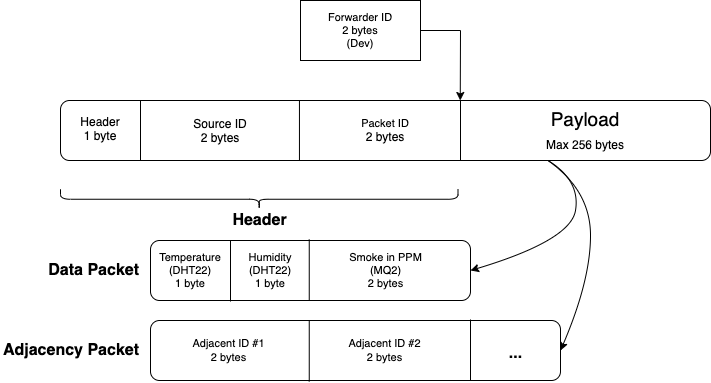

The diagram above was exported from draw.io. Its source (the exported page's mxGraphModel, read from the mxfile embedded in the PNG):
<mxGraphModel dx="876" dy="529" grid="1" gridSize="10" guides="1" tooltips="1" connect="1" arrows="1" fold="1" page="1" pageScale="1" pageWidth="850" pageHeight="1100" math="0" shadow="0" extFonts="Permanent Marker^https://fonts.googleapis.com/css?family=Permanent+Marker">
  <root>
    <mxCell id="0" />
    <mxCell id="1" parent="0" />
    <mxCell id="44QTgMpc8nxTU76xpOZk-6" value="" style="rounded=1;whiteSpace=wrap;html=1;" parent="1" vertex="1">
      <mxGeometry x="80" y="200" width="650" height="60" as="geometry" />
    </mxCell>
    <mxCell id="44QTgMpc8nxTU76xpOZk-10" value="" style="endArrow=none;html=1;rounded=0;entryX=0.368;entryY=-0.001;entryDx=0;entryDy=0;entryPerimeter=0;" parent="1" edge="1">
      <mxGeometry width="50" height="50" relative="1" as="geometry">
        <mxPoint x="160" y="260" as="sourcePoint" />
        <mxPoint x="160" y="200" as="targetPoint" />
      </mxGeometry>
    </mxCell>
    <mxCell id="44QTgMpc8nxTU76xpOZk-11" value="" style="endArrow=none;html=1;rounded=0;entryX=0.368;entryY=-0.001;entryDx=0;entryDy=0;entryPerimeter=0;" parent="1" edge="1">
      <mxGeometry width="50" height="50" relative="1" as="geometry">
        <mxPoint x="480" y="260" as="sourcePoint" />
        <mxPoint x="480" y="200" as="targetPoint" />
      </mxGeometry>
    </mxCell>
    <mxCell id="44QTgMpc8nxTU76xpOZk-8" value="" style="endArrow=none;html=1;rounded=0;movable=1;resizable=1;rotatable=1;deletable=1;editable=1;locked=0;connectable=1;" parent="1" edge="1">
      <mxGeometry width="50" height="50" relative="1" as="geometry">
        <mxPoint x="318.95" y="260" as="sourcePoint" />
        <mxPoint x="318.95" y="200" as="targetPoint" />
      </mxGeometry>
    </mxCell>
    <mxCell id="44QTgMpc8nxTU76xpOZk-16" value="Forwarder ID&lt;br&gt;2 bytes&lt;br&gt;(Dev)" style="rounded=0;whiteSpace=wrap;html=1;fontFamily=Helvetica;fontSize=11;fontColor=default;" parent="1" vertex="1">
      <mxGeometry x="320" y="100" width="120" height="60" as="geometry" />
    </mxCell>
    <mxCell id="44QTgMpc8nxTU76xpOZk-17" value="" style="endArrow=classic;html=1;rounded=0;labelBackgroundColor=default;strokeColor=default;fontFamily=Helvetica;fontSize=11;fontColor=default;shape=connector;exitX=1;exitY=0.5;exitDx=0;exitDy=0;entryX=0.615;entryY=0;entryDx=0;entryDy=0;entryPerimeter=0;" parent="1" source="44QTgMpc8nxTU76xpOZk-16" target="44QTgMpc8nxTU76xpOZk-6" edge="1">
      <mxGeometry width="50" height="50" relative="1" as="geometry">
        <mxPoint x="260" y="90" as="sourcePoint" />
        <mxPoint x="310" y="40" as="targetPoint" />
        <Array as="points">
          <mxPoint x="480" y="130" />
        </Array>
      </mxGeometry>
    </mxCell>
    <mxCell id="44QTgMpc8nxTU76xpOZk-18" value="Packet ID&lt;br style=&quot;border-color: var(--border-color); font-size: 12px;&quot;&gt;&lt;span style=&quot;font-size: 12px;&quot;&gt;2 bytes&lt;/span&gt;" style="text;html=1;strokeColor=none;fillColor=none;align=center;verticalAlign=middle;whiteSpace=wrap;rounded=0;fontSize=11;fontFamily=Helvetica;fontColor=default;" parent="1" vertex="1">
      <mxGeometry x="375" y="215" width="60" height="30" as="geometry" />
    </mxCell>
    <mxCell id="44QTgMpc8nxTU76xpOZk-19" value="&lt;div style=&quot;&quot;&gt;&lt;span style=&quot;background-color: initial; font-size: 12px;&quot;&gt;Source ID&lt;/span&gt;&lt;/div&gt;&lt;div style=&quot;&quot;&gt;&lt;span style=&quot;background-color: initial; font-size: 12px;&quot;&gt;2 bytes&lt;/span&gt;&lt;/div&gt;" style="text;whiteSpace=wrap;html=1;fontSize=11;fontFamily=Helvetica;fontColor=default;align=center;" parent="1" vertex="1">
      <mxGeometry x="200" y="210" width="80" height="40" as="geometry" />
    </mxCell>
    <mxCell id="44QTgMpc8nxTU76xpOZk-20" value="&lt;div style=&quot;&quot;&gt;&lt;span style=&quot;background-color: initial; font-size: 12px;&quot;&gt;Header&lt;/span&gt;&lt;/div&gt;&lt;div style=&quot;&quot;&gt;&lt;span style=&quot;background-color: initial; font-size: 12px;&quot;&gt;1 byte&lt;/span&gt;&lt;br&gt;&lt;/div&gt;" style="text;whiteSpace=wrap;html=1;fontSize=11;fontFamily=Helvetica;fontColor=default;align=center;" parent="1" vertex="1">
      <mxGeometry x="90" y="207.5" width="60" height="45" as="geometry" />
    </mxCell>
    <mxCell id="44QTgMpc8nxTU76xpOZk-21" value="Payload&lt;br&gt;&lt;font style=&quot;font-size: 12px;&quot;&gt;Max 256 bytes&lt;/font&gt;" style="text;html=1;strokeColor=none;fillColor=none;align=center;verticalAlign=middle;whiteSpace=wrap;rounded=0;fontSize=19;fontFamily=Helvetica;fontColor=default;" parent="1" vertex="1">
      <mxGeometry x="540" y="215" width="130" height="30" as="geometry" />
    </mxCell>
    <mxCell id="44QTgMpc8nxTU76xpOZk-22" value="" style="shape=curlyBracket;whiteSpace=wrap;html=1;rounded=1;labelPosition=left;verticalLabelPosition=middle;align=right;verticalAlign=middle;fontFamily=Helvetica;fontSize=11;fontColor=default;rotation=-90;" parent="1" vertex="1">
      <mxGeometry x="268.75" y="100" width="20" height="397.5" as="geometry" />
    </mxCell>
    <mxCell id="44QTgMpc8nxTU76xpOZk-23" value="Header" style="text;strokeColor=none;fillColor=none;html=1;fontSize=16;fontStyle=1;verticalAlign=middle;align=center;fontFamily=Helvetica;fontColor=default;" parent="1" vertex="1">
      <mxGeometry x="228.75" y="300" width="100" height="40" as="geometry" />
    </mxCell>
    <mxCell id="44QTgMpc8nxTU76xpOZk-24" value="" style="curved=1;endArrow=classic;html=1;rounded=0;labelBackgroundColor=default;strokeColor=default;fontFamily=Helvetica;fontSize=11;fontColor=default;shape=connector;exitX=0.75;exitY=1;exitDx=0;exitDy=0;entryX=1;entryY=0.5;entryDx=0;entryDy=0;" parent="1" source="44QTgMpc8nxTU76xpOZk-6" target="44QTgMpc8nxTU76xpOZk-28" edge="1">
      <mxGeometry width="50" height="50" relative="1" as="geometry">
        <mxPoint x="390" y="360" as="sourcePoint" />
        <mxPoint x="520" y="370" as="targetPoint" />
        <Array as="points">
          <mxPoint x="600" y="280" />
          <mxPoint x="590" y="340" />
        </Array>
      </mxGeometry>
    </mxCell>
    <mxCell id="44QTgMpc8nxTU76xpOZk-25" value="" style="curved=1;endArrow=classic;html=1;rounded=0;labelBackgroundColor=default;strokeColor=default;fontFamily=Helvetica;fontSize=11;fontColor=default;shape=connector;exitX=0.75;exitY=1;exitDx=0;exitDy=0;entryX=1;entryY=0.5;entryDx=0;entryDy=0;" parent="1" source="44QTgMpc8nxTU76xpOZk-6" target="44QTgMpc8nxTU76xpOZk-29" edge="1">
      <mxGeometry width="50" height="50" relative="1" as="geometry">
        <mxPoint x="578" y="270" as="sourcePoint" />
        <mxPoint x="520" y="430" as="targetPoint" />
        <Array as="points">
          <mxPoint x="610" y="290" />
          <mxPoint x="610" y="380" />
        </Array>
      </mxGeometry>
    </mxCell>
    <mxCell id="44QTgMpc8nxTU76xpOZk-28" value="" style="rounded=1;whiteSpace=wrap;html=1;fontFamily=Helvetica;fontSize=11;fontColor=default;" parent="1" vertex="1">
      <mxGeometry x="170" y="340" width="320" height="60" as="geometry" />
    </mxCell>
    <mxCell id="44QTgMpc8nxTU76xpOZk-29" value="" style="rounded=1;whiteSpace=wrap;html=1;fontFamily=Helvetica;fontSize=11;fontColor=default;" parent="1" vertex="1">
      <mxGeometry x="170" y="420" width="410" height="60" as="geometry" />
    </mxCell>
    <mxCell id="44QTgMpc8nxTU76xpOZk-30" value="Data Packet" style="text;strokeColor=none;fillColor=none;html=1;fontSize=16;fontStyle=1;verticalAlign=middle;align=right;fontFamily=Helvetica;fontColor=default;" parent="1" vertex="1">
      <mxGeometry x="60" y="350" width="100" height="40" as="geometry" />
    </mxCell>
    <mxCell id="44QTgMpc8nxTU76xpOZk-31" value="Adjacency Packet" style="text;strokeColor=none;fillColor=none;html=1;fontSize=16;fontStyle=1;verticalAlign=middle;align=right;fontFamily=Helvetica;fontColor=default;" parent="1" vertex="1">
      <mxGeometry x="20" y="430" width="140" height="40" as="geometry" />
    </mxCell>
    <mxCell id="44QTgMpc8nxTU76xpOZk-34" value="" style="endArrow=none;html=1;rounded=0;labelBackgroundColor=default;strokeColor=default;fontFamily=Helvetica;fontSize=11;fontColor=default;shape=connector;exitX=0.285;exitY=0;exitDx=0;exitDy=0;exitPerimeter=0;" parent="1" edge="1">
      <mxGeometry width="50" height="50" relative="1" as="geometry">
        <mxPoint x="328.75" y="339" as="sourcePoint" />
        <mxPoint x="328.75" y="400" as="targetPoint" />
      </mxGeometry>
    </mxCell>
    <mxCell id="44QTgMpc8nxTU76xpOZk-36" value="" style="endArrow=none;html=1;rounded=0;labelBackgroundColor=default;strokeColor=default;fontFamily=Helvetica;fontSize=11;fontColor=default;shape=connector;exitX=0.285;exitY=0;exitDx=0;exitDy=0;exitPerimeter=0;" parent="1" edge="1">
      <mxGeometry width="50" height="50" relative="1" as="geometry">
        <mxPoint x="250" y="340" as="sourcePoint" />
        <mxPoint x="250" y="401" as="targetPoint" />
      </mxGeometry>
    </mxCell>
    <mxCell id="44QTgMpc8nxTU76xpOZk-39" value="Temperature&lt;br&gt;(DHT22)&lt;br&gt;1 byte" style="text;html=1;strokeColor=none;fillColor=none;align=center;verticalAlign=middle;whiteSpace=wrap;rounded=0;fontSize=11;fontFamily=Helvetica;fontColor=default;" parent="1" vertex="1">
      <mxGeometry x="180" y="355" width="60" height="30" as="geometry" />
    </mxCell>
    <mxCell id="44QTgMpc8nxTU76xpOZk-40" value="Smoke in PPM&lt;br&gt;(MQ2)&lt;br&gt;2 bytes" style="text;html=1;strokeColor=none;fillColor=none;align=center;verticalAlign=middle;whiteSpace=wrap;rounded=0;fontSize=11;fontFamily=Helvetica;fontColor=default;" parent="1" vertex="1">
      <mxGeometry x="357.5" y="355" width="95" height="30" as="geometry" />
    </mxCell>
    <mxCell id="44QTgMpc8nxTU76xpOZk-41" value="Humidity&lt;br&gt;(DHT22)&lt;br&gt;1 byte" style="text;html=1;strokeColor=none;fillColor=none;align=center;verticalAlign=middle;whiteSpace=wrap;rounded=0;fontSize=11;fontFamily=Helvetica;fontColor=default;" parent="1" vertex="1">
      <mxGeometry x="260" y="355" width="60" height="30" as="geometry" />
    </mxCell>
    <mxCell id="44QTgMpc8nxTU76xpOZk-42" value="" style="endArrow=none;html=1;rounded=0;labelBackgroundColor=default;strokeColor=default;fontFamily=Helvetica;fontSize=11;fontColor=default;shape=connector;exitX=0.285;exitY=0;exitDx=0;exitDy=0;exitPerimeter=0;" parent="1" edge="1">
      <mxGeometry width="50" height="50" relative="1" as="geometry">
        <mxPoint x="490" y="419" as="sourcePoint" />
        <mxPoint x="490" y="480" as="targetPoint" />
      </mxGeometry>
    </mxCell>
    <mxCell id="44QTgMpc8nxTU76xpOZk-43" value="" style="endArrow=none;html=1;rounded=0;labelBackgroundColor=default;strokeColor=default;fontFamily=Helvetica;fontSize=11;fontColor=default;shape=connector;exitX=0.285;exitY=0;exitDx=0;exitDy=0;exitPerimeter=0;" parent="1" edge="1">
      <mxGeometry width="50" height="50" relative="1" as="geometry">
        <mxPoint x="328.75" y="420" as="sourcePoint" />
        <mxPoint x="328.75" y="481" as="targetPoint" />
      </mxGeometry>
    </mxCell>
    <mxCell id="44QTgMpc8nxTU76xpOZk-44" value="Adjacent ID #1&lt;br&gt;2 bytes" style="text;html=1;strokeColor=none;fillColor=none;align=center;verticalAlign=middle;whiteSpace=wrap;rounded=0;fontSize=11;fontFamily=Helvetica;fontColor=default;" parent="1" vertex="1">
      <mxGeometry x="207.5" y="435" width="81.25" height="30" as="geometry" />
    </mxCell>
    <mxCell id="44QTgMpc8nxTU76xpOZk-45" value="Adjacent ID #2&lt;br&gt;2 bytes" style="text;html=1;strokeColor=none;fillColor=none;align=center;verticalAlign=middle;whiteSpace=wrap;rounded=0;fontSize=11;fontFamily=Helvetica;fontColor=default;" parent="1" vertex="1">
      <mxGeometry x="364.38" y="435" width="81.25" height="30" as="geometry" />
    </mxCell>
    <mxCell id="44QTgMpc8nxTU76xpOZk-46" value="..." style="text;html=1;strokeColor=none;fillColor=none;align=center;verticalAlign=middle;whiteSpace=wrap;rounded=0;fontSize=16;fontFamily=Helvetica;fontColor=default;fontStyle=1" parent="1" vertex="1">
      <mxGeometry x="510" y="440" width="51.25" height="25" as="geometry" />
    </mxCell>
  </root>
</mxGraphModel>